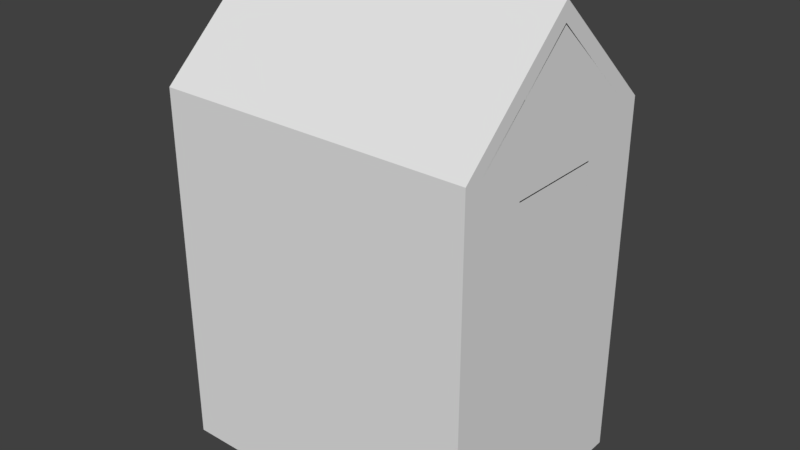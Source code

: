 # Source: Police_Tent_0_Skybox.blend  (saved by Blender 2.78.0; exported with 4.5.12 LTS)
import bpy
from mathutils import Matrix  # noqa: F401  (used for matrix-valued properties, if any)

bpy.ops.wm.read_factory_settings(use_empty=True)
scene = bpy.context.scene
scene.name = 'Scene'

# ---- collections
col_collection_1 = bpy.data.collections.new('Collection 1'); scene.collection.children.link(col_collection_1)

# ---- materials (node trees are filled in below, after node groups)
mat_material = bpy.data.materials.new('Material')
mat_material.alpha_threshold = 0.0
mat_material.use_transparent_shadow = False
mat_material.roughness = 0.5
mat_material.line_color = (0.0, 0.0, 0.0, 1.0)

# ---- material node trees

# ---- world
world_world = bpy.data.worlds.new('World'); scene.world = world_world
world_world.color = (0.05088, 0.05088, 0.05088)
world_world.use_sun_shadow = False
world_world.sun_shadow_jitter_overblur = 0.0
world_world.cycles.sampling_method = 'MANUAL'

# ---- meshes
me_cube = bpy.data.meshes.new('Cube')
me_cube.from_pydata([(4.0, 3.0, -5.25), (4.0, -3.0, -5.25), (-4.0, -3.0, -5.25), (-4.0, 3.0, -5.25), (4.0, 3.0, 0.25), (4.0, -3.0, 0.25), (-4.0, -3.0, 0.25), (-4.0, 3.0, 0.25), (4.0, 2.5, -5.25), (-4.0, 2.5, -5.25), (4.0, 2.5, 0.25), (-4.0, 2.5, 0.25), (4.0, -2.5, -5.25), (4.0, -2.5, 0.25), (-4.0, -2.5, -5.25), (-4.0, -2.5, 0.25), (-4.0, 7.153e-07, -5.25), (-4.0, 7.153e-07, 0.25), (4.0, 0.0, -5.25), (4.0, -1.669e-06, 0.25), (4.0, -1.25, -5.25), (4.0, -1.25, 0.25), (-4.0, -1.25, -5.25), (-4.0, -1.25, 0.25), (-4.0, 1.25, -5.25), (-4.0, 1.25, 0.25), (4.0, 1.25, -5.25), (4.0, 1.25, 0.25), (3.5, 3.0, -5.25), (3.5, -3.0, -5.25), (3.5, 3.0, 0.25), (3.5, -3.0, 0.25), (3.5, -1.25, 0.25), (3.5, 1.25, 0.25), (-3.5, 3.0, -5.25), (-3.5, -3.0, -5.25), (-3.5, 3.0, 0.25), (-3.5, -3.0, 0.25), (-3.5, -1.25, 0.25), (-3.5, 1.25, 0.25), (4.0, -2.5, 3.0), (4.0, -3.0, 3.0), (-3.5, 3.0, 3.0), (-4.0, 3.0, 3.0), (-3.5, -3.0, 3.0), (-4.0, -3.0, 3.0), (-4.0, 2.5, 3.0), (4.0, 3.0, 3.0), (4.0, 2.5, 3.0), (-4.0, 1.25, 3.0), (4.0, -1.25, 3.0), (-4.0, -2.5, 3.0), (-4.0, -1.25, 3.0), (3.5, -1.25, 3.0), (4.0, 1.25, 3.0), (3.5, 1.25, 3.0), (3.5, 3.0, 3.0), (3.5, -3.0, 3.0), (-3.5, -1.25, 3.0), (-3.5, 1.25, 3.0), (4.0, -2.5, 3.45), (4.0, -3.0, 3.45), (-3.5, 3.0, 3.45), (-4.0, 3.0, 3.45), (-3.5, -3.0, 3.45), (-4.0, -3.0, 3.45), (-4.0, 2.5, 3.45), (4.0, 3.0, 3.45), (4.0, 2.5, 3.45), (-4.0, 1.25, 3.45), (3.5, 2.5, 3.45), (4.0, -1.25, 3.45), (-4.0, -2.5, 3.45), (3.5, -2.5, 3.45), (-4.0, -1.25, 3.45), (3.5, -1.25, 3.45), (4.0, 1.25, 3.45), (3.5, 1.25, 3.45), (3.5, 3.0, 3.45), (3.5, -3.0, 3.45), (-3.5, 2.5, 3.45), (-3.5, -2.5, 3.45), (-3.5, -1.25, 3.45), (-3.5, 1.25, 3.45), (3.5, -1.25, 3.0), (4.0, -1.25, 3.0), (-4.0, -1.25, 3.0), (-3.5, -1.25, 3.0), (3.5, -1.25, 3.45), (4.0, -1.25, 3.45), (-4.0, -1.25, 3.45), (-3.5, -1.25, 3.45), (4.0, -2.5, 3.95), (4.0, -3.0, 3.95), (-3.5, 3.0, 3.95), (-4.0, 3.0, 3.95), (-3.5, -3.0, 3.95), (-4.0, -3.0, 3.95), (-4.0, 2.5, 3.95), (4.0, 3.0, 3.95), (4.0, 2.5, 3.95), (-4.0, 1.25, 5.076), (3.5, 2.5, 3.95), (4.0, -1.25, 5.09), (-4.0, -2.5, 3.95), (3.5, -2.5, 3.95), (-4.0, -1.25, 5.09), (3.5, -1.25, 5.09), (4.0, 1.25, 5.076), (3.5, 1.25, 5.076), (3.5, 3.0, 3.95), (3.5, -3.0, 3.95), (-3.5, 2.5, 3.95), (-3.5, -2.5, 3.95), (-3.5, -1.25, 5.09), (-3.5, 1.25, 5.076), (3.5, -1.25, 5.076), (4.0, -1.25, 5.076), (-4.0, -1.25, 5.076), (-3.5, -1.25, 5.076), (-3.5, 2.5, 3.45), (3.5, 2.5, 3.45), (-3.5, 2.5, 3.95), (3.5, 2.5, 3.95), (-3.5, -1.192e-07, 6.7), (-4.0, -1.192e-07, 6.7), (-4.0, -1.192e-07, 6.2), (4.0, -1.192e-07, 6.7), (4.0, -1.192e-07, 6.2), (3.5, -1.192e-07, 6.2), (3.5, -1.192e-07, 6.7), (-3.5, -1.192e-07, 6.2), (4.0, -8.345e-07, 6.2), (4.0, -8.345e-07, 6.7), (-3.5, -8.345e-07, 6.7), (-4.0, -8.345e-07, 6.7), (-4.0, -8.345e-07, 6.2), (3.5, -8.345e-07, 6.2), (3.5, -8.345e-07, 6.7), (-3.5, -8.345e-07, 6.2), (3.5, -4.768e-07, 3.45), (4.0, -1.669e-06, 3.45), (3.5, -4.768e-07, 3.0), (4.0, -1.669e-06, 3.0), (3.5, -4.768e-07, 6.231), (4.0, -1.669e-06, 6.231), (-3.5, 0.0, 3.45), (-3.5, 0.0, 3.0), (-4.0, 5.96e-07, 3.45), (-4.0, 5.96e-07, 3.0), (-3.5, 0.0, 6.208), (-4.0, 5.96e-07, 6.208), (1.167, 3.0, -5.25), (-1.167, 3.0, -5.25), (1.167, 3.0, 0.25), (-1.167, 3.0, 0.25), (1.167, 3.0, 3.0), (-1.167, 3.0, 3.0), (1.167, 3.0, 3.45), (-1.167, 3.0, 3.45), (1.167, 3.0, 3.95), (-1.167, 3.0, 3.95), (1.167, -1.192e-07, 6.7), (-1.167, -1.192e-07, 6.7), (-3.5, 1.25, 1.625), (4.0, 1.25, 1.625), (4.0, 2.5, 1.625), (4.0, 3.0, 1.625), (-3.5, 3.0, 1.625), (3.5, 3.0, 1.625), (-4.0, 1.25, 1.625), (-4.0, 2.5, 1.625), (3.5, 1.25, 1.625), (-4.0, 3.0, 1.625), (1.167, 3.0, 1.625), (-1.167, 3.0, 1.625), (1.167, -3.0, -5.25), (-1.167, -3.0, -5.25), (1.167, -3.0, 0.25), (-1.167, -3.0, 0.25), (1.167, -3.0, 3.0), (-1.167, -3.0, 3.0), (1.167, -3.0, 3.45), (-1.167, -3.0, 3.45), (1.167, -3.0, 3.95), (-1.167, -3.0, 3.95), (1.167, -8.345e-07, 6.7), (-1.167, -8.345e-07, 6.7), (-4.0, -1.25, 1.625), (-4.0, -2.5, 1.625), (3.5, -3.0, 1.625), (4.0, -3.0, 1.625), (3.5, -1.25, 1.625), (-4.0, -3.0, 1.625), (-3.5, -3.0, 1.625), (4.0, -2.5, 1.625), (4.0, -1.25, 1.625), (-3.5, -1.25, 1.625), (-1.167, -3.0, 1.625), (1.167, -3.0, 1.625), (-1.167, 3.0, 3.0), (-3.5, 3.0, 3.0), (-3.5, 3.0, 1.625), (3.5, 3.0, 3.0), (1.167, 3.0, 3.0), (1.167, 3.0, 1.625), (-1.167, 3.0, 1.625), (3.5, 3.0, 1.625), (-1.167, -3.0, 3.0), (-3.5, -3.0, 3.0), (3.5, -3.0, 3.0), (1.167, -3.0, 3.0), (-1.167, -3.0, 1.625), (1.167, -3.0, 1.625), (3.5, -3.0, 1.625), (-3.5, -3.0, 1.625), (-4.0, -1.25, 3.026), (-4.0, 7.153e-07, 3.026), (4.0, 1.25, 3.026), (4.0, -1.669e-06, 3.026), (4.0, -1.25, 3.026), (3.5, -1.25, 3.026), (-4.0, 1.25, 3.026), (3.5, 1.25, 3.026), (-3.5, -1.25, 3.026), (-3.5, 1.25, 3.026)], [], [(24, 25, 11, 9), (12, 13, 5, 1), (35, 37, 6, 2), (9, 11, 7, 3), (36, 34, 3, 7), (0, 4, 10, 8), (189, 193, 45, 51), (20, 21, 13, 12), (2, 6, 15, 14), (23, 38, 224, 216), (26, 27, 19, 18), (22, 23, 17, 16), (14, 15, 23, 22), (18, 19, 21, 20), (8, 10, 27, 26), (56, 169, 207, 203), (16, 17, 25, 24), (166, 167, 47, 48), (19, 27, 218, 219), (188, 189, 51, 52), (4, 0, 28, 30), (1, 5, 31, 29), (165, 166, 48, 54), (155, 153, 34, 36), (177, 179, 37, 35), (190, 191, 41, 57), (42, 43, 63, 62), (180, 57, 79, 182), (51, 45, 65, 72), (57, 41, 61, 79), (41, 40, 60, 61), (157, 42, 62, 159), (40, 50, 71, 60), (47, 56, 78, 67), (171, 170, 49, 46), (44, 194, 215, 209), (191, 195, 40, 41), (172, 165, 54, 55), (196, 192, 53, 50), (168, 173, 43, 42), (193, 194, 44, 45), (173, 171, 46, 43), (197, 188, 52, 58), (167, 169, 56, 47), (195, 196, 50, 40), (170, 164, 59, 49), (61, 60, 92, 93), (82, 74, 106, 114), (76, 68, 100, 108), (71, 75, 107, 103), (90, 91, 119, 118), (74, 72, 104, 106), (88, 89, 117, 116), (182, 79, 111, 184), (159, 62, 94, 161), (148, 90, 118, 151), (45, 44, 64, 65), (52, 51, 72, 74), (43, 46, 66, 63), (50, 53, 75, 71), (58, 52, 74, 82), (48, 47, 67, 68), (54, 48, 68, 76), (72, 65, 97, 104), (46, 49, 69, 66), (142, 143, 85, 84), (60, 71, 103, 92), (148, 149, 86, 90), (143, 141, 89, 85), (149, 147, 87, 86), (97, 96, 134, 135), (98, 112, 131, 126), (114, 106, 104, 113), (112, 98, 101, 115), (100, 102, 109, 108), (103, 107, 105, 92), (100, 99, 127, 128), (111, 93, 133, 138), (102, 100, 128, 129), (105, 113, 139, 137), (145, 144, 116, 117), (150, 151, 118, 119), (67, 78, 110, 99), (62, 63, 95, 94), (83, 80, 112, 115), (79, 61, 93, 111), (65, 64, 96, 97), (81, 82, 114, 113), (146, 83, 115, 150), (80, 70, 102, 112), (63, 66, 98, 95), (113, 105, 123, 122), (68, 67, 99, 100), (140, 88, 116, 144), (70, 77, 109, 102), (66, 69, 101, 98), (141, 76, 108, 145), (75, 73, 105, 107), (81, 113, 122, 120), (105, 73, 121, 123), (161, 94, 124, 163), (112, 102, 129, 131), (99, 110, 130, 127), (95, 98, 126, 125), (94, 95, 125, 124), (93, 92, 132, 133), (92, 105, 137, 132), (113, 104, 136, 139), (184, 111, 138, 186), (104, 97, 135, 136), (89, 141, 145, 117), (77, 140, 144, 109), (108, 109, 144, 145), (54, 76, 141, 143), (55, 54, 143, 142), (91, 146, 150, 119), (115, 101, 151, 150), (49, 59, 147, 149), (69, 49, 149, 148), (69, 148, 151, 101), (110, 160, 162, 130), (160, 161, 163, 162), (78, 158, 160, 110), (158, 159, 161, 160), (56, 156, 158, 78), (156, 157, 159, 158), (30, 28, 152, 154), (154, 152, 153, 155), (174, 156, 204, 205), (174, 175, 157, 156), (154, 155, 175, 174), (30, 154, 174, 169), (25, 39, 164, 170), (4, 30, 169, 167), (7, 11, 171, 173), (36, 7, 173, 168), (33, 27, 165, 172), (11, 25, 170, 171), (27, 10, 166, 165), (10, 4, 167, 166), (155, 36, 168, 175), (96, 185, 187, 134), (185, 184, 186, 187), (64, 183, 185, 96), (183, 182, 184, 185), (198, 181, 208, 212), (198, 199, 180, 181), (44, 181, 183, 64), (181, 180, 182, 183), (29, 31, 178, 176), (176, 178, 179, 177), (179, 178, 199, 198), (37, 179, 198, 194), (13, 21, 196, 195), (38, 23, 188, 197), (6, 37, 194, 193), (21, 32, 192, 196), (5, 13, 195, 191), (178, 31, 190, 199), (31, 5, 191, 190), (23, 15, 189, 188), (15, 6, 193, 189), (206, 202, 201, 200), (207, 205, 204, 203), (175, 168, 202, 206), (42, 157, 200, 201), (157, 175, 206, 200), (169, 174, 205, 207), (168, 42, 201, 202), (156, 56, 203, 204), (213, 214, 210, 211), (215, 212, 208, 209), (180, 199, 213, 211), (194, 198, 212, 215), (57, 180, 211, 210), (190, 57, 210, 214), (199, 190, 214, 213), (181, 44, 209, 208), (17, 23, 216, 217), (21, 19, 219, 220), (25, 17, 217, 222), (39, 25, 222, 225), (32, 21, 220, 221), (27, 33, 223, 218)])
_uv = me_cube.uv_layers.new(name='UVMap')
_uv.uv.foreach_set('vector', [0.2621, 0.7293, 0.2621, 0.7294, 0.2621, 0.7294, 0.2621, 0.7293, 0.2621, 0.7295, 0.2621, 0.7295, 0.2621, 0.7295, 0.2621, 0.7295, 0.2622, 0.7295, 0.2622, 0.7295, 0.2622, 0.7295, 0.2622, 0.7294, 0.2621, 0.7293, 0.2621, 0.7294, 0.2621, 0.7294, 0.2621, 0.7293, 0.2621, 0.7294, 0.2621, 0.7294, 0.2621, 0.7293, 0.2621, 0.7294, 0.2621, 0.7295, 0.2621, 0.7295, 0.2621, 0.7295, 0.2621, 0.7295, 0.2621, 0.7295, 0.2621, 0.7295, 0.2621, 0.7295, 0.2621, 0.7295, 0.2621, 0.7295, 0.2621, 0.7295, 0.2621, 0.7295, 0.2621, 0.7295, 0.2622, 0.7294, 0.2622, 0.7295, 0.2621, 0.7295, 0.2622, 0.7294, 0.2621, 0.7295, 0.2621, 0.7295, 0.2621, 0.7295, 0.2621, 0.7295, 0.2621, 0.7295, 0.2621, 0.7295, 0.2621, 0.7295, 0.2621, 0.7295, 0.2622, 0.7294, 0.2621, 0.7295, 0.2621, 0.7294, 0.2622, 0.7294, 0.2622, 0.7294, 0.2621, 0.7295, 0.2621, 0.7295, 0.2622, 0.7294, 0.2621, 0.7295, 0.2621, 0.7295, 0.2621, 0.7295, 0.2621, 0.7295, 0.2621, 0.7295, 0.2621, 0.7295, 0.2621, 0.7295, 0.2621, 0.7295, 0.2621, 0.7295, 0.2621, 0.7295, 0.2621, 0.7295, 0.2621, 0.7295, 0.2622, 0.7294, 0.2621, 0.7294, 0.2621, 0.7294, 0.2621, 0.7293, 0.2621, 0.7295, 0.2621, 0.7295, 0.2621, 0.7295, 0.2621, 0.7295, 0.2621, 0.7295, 0.2621, 0.7295, 0.2621, 0.7295, 0.2621, 0.7295, 0.2621, 0.7295, 0.2621, 0.7295, 0.2621, 0.7295, 0.2621, 0.7295, 0.2621, 0.7295, 0.2621, 0.7295, 0.2621, 0.7295, 0.2621, 0.7295, 0.2621, 0.7295, 0.2621, 0.7295, 0.2621, 0.7295, 0.2622, 0.7295, 0.2621, 0.7295, 0.2621, 0.7295, 0.2621, 0.7295, 0.2621, 0.7295, 0.2621, 0.7294, 0.2621, 0.7294, 0.2621, 0.7294, 0.2621, 0.7294, 0.2622, 0.7295, 0.2622, 0.7295, 0.2622, 0.7295, 0.2622, 0.7295, 0.2621, 0.7295, 0.2621, 0.7295, 0.2621, 0.7295, 0.2621, 0.7295, 0.2621, 0.7294, 0.2621, 0.7294, 0.2621, 0.7294, 0.2621, 0.7294, 0.2621, 0.7295, 0.2621, 0.7295, 0.2621, 0.7295, 0.2621, 0.7295, 0.2621, 0.7295, 0.2621, 0.7295, 0.2621, 0.7295, 0.2621, 0.7295, 0.2621, 0.7295, 0.2621, 0.7295, 0.2621, 0.7295, 0.2621, 0.7295, 0.2621, 0.7295, 0.2621, 0.7295, 0.2621, 0.7295, 0.2621, 0.7295, 0.2621, 0.7294, 0.2621, 0.7294, 0.2621, 0.7294, 0.2621, 0.7294, 0.2621, 0.7295, 0.2621, 0.7295, 0.2621, 0.7295, 0.2621, 0.7295, 0.2621, 0.7295, 0.2621, 0.7295, 0.2621, 0.7295, 0.2621, 0.7295, 0.2621, 0.7294, 0.2621, 0.7294, 0.2621, 0.7294, 0.2621, 0.7294, 0.2621, 0.7295, 0.2621, 0.7295, 0.2621, 0.7295, 0.2621, 0.7295, 0.2621, 0.7295, 0.2621, 0.7295, 0.2621, 0.7295, 0.2621, 0.7295, 0.2621, 0.7295, 0.2621, 0.7295, 0.2621, 0.7295, 0.2621, 0.7295, 0.2621, 0.7295, 0.2621, 0.7295, 0.2621, 0.7295, 0.2621, 0.7295, 0.2621, 0.7294, 0.2621, 0.7294, 0.2621, 0.7294, 0.2621, 0.7294, 0.2621, 0.7295, 0.2621, 0.7295, 0.2621, 0.7295, 0.2621, 0.7295, 0.2621, 0.7294, 0.2621, 0.7294, 0.2621, 0.7294, 0.2621, 0.7294, 0.2621, 0.7295, 0.2621, 0.7295, 0.2621, 0.7295, 0.2621, 0.7295, 0.2621, 0.7295, 0.2621, 0.7295, 0.2621, 0.7295, 0.2621, 0.7295, 0.2621, 0.7295, 0.2621, 0.7295, 0.2621, 0.7295, 0.2621, 0.7295, 0.2621, 0.7294, 0.2621, 0.7294, 0.2621, 0.7294, 0.2621, 0.7294, 0.7426, 0.4018, 0.7426, 0.4018, 0.7426, 0.4018, 0.7426, 0.4018, 0.2621, 0.7295, 0.2621, 0.7295, 0.2621, 0.7295, 0.2621, 0.7295, 0.2621, 0.7295, 0.2621, 0.7295, 0.2621, 0.7295, 0.2621, 0.7295, 0.2621, 0.7295, 0.2621, 0.7295, 0.2621, 0.7295, 0.2621, 0.7295, 0.2621, 0.7294, 0.2621, 0.7294, 0.2621, 0.7294, 0.2621, 0.7294, 0.2621, 0.7295, 0.2621, 0.7295, 0.2621, 0.7295, 0.2621, 0.7295, 0.2621, 0.7295, 0.2621, 0.7295, 0.2621, 0.7295, 0.2621, 0.7295, 0.7426, 0.4018, 0.7426, 0.4018, 0.7426, 0.4018, 0.7426, 0.4018, 0.7426, 0.4018, 0.7426, 0.4018, 0.7426, 0.4018, 0.7426, 0.4018, 0.2621, 0.7294, 0.2621, 0.7294, 0.2621, 0.7294, 0.2621, 0.7294, 0.2621, 0.7295, 0.2621, 0.7295, 0.2621, 0.7295, 0.2621, 0.7295, 0.2621, 0.7295, 0.2621, 0.7295, 0.2621, 0.7295, 0.2621, 0.7295, 0.2621, 0.7294, 0.2621, 0.7294, 0.2621, 0.7294, 0.2621, 0.7294, 0.2621, 0.7295, 0.2621, 0.7295, 0.2621, 0.7295, 0.2621, 0.7295, 0.2621, 0.7295, 0.2621, 0.7295, 0.2621, 0.7295, 0.2621, 0.7295, 0.2621, 0.7295, 0.2621, 0.7295, 0.2621, 0.7295, 0.2621, 0.7295, 0.2621, 0.7295, 0.2621, 0.7295, 0.2621, 0.7295, 0.2621, 0.7295, 0.7426, 0.4018, 0.7426, 0.4018, 0.7426, 0.4018, 0.7426, 0.4018, 0.2621, 0.7294, 0.2621, 0.7294, 0.2621, 0.7294, 0.2621, 0.7294, 0.2621, 0.7295, 0.2621, 0.7295, 0.2621, 0.7295, 0.2621, 0.7295, 0.2621, 0.7295, 0.2621, 0.7295, 0.2621, 0.7295, 0.2621, 0.7295, 0.2621, 0.7294, 0.2621, 0.7294, 0.2621, 0.7294, 0.2621, 0.7294, 0.2621, 0.7295, 0.2621, 0.7295, 0.2621, 0.7295, 0.2621, 0.7295, 0.2621, 0.7294, 0.2621, 0.7294, 0.2621, 0.7294, 0.2621, 0.7294, 0.7426, 0.4018, 0.7426, 0.4018, 0.7426, 0.4018, 0.7426, 0.4018, 0.2621, 0.7294, 0.2621, 0.7294, 0.2621, 0.7294, 0.2621, 0.7294, 0.2621, 0.7295, 0.2621, 0.7295, 0.2621, 0.7295, 0.2621, 0.7295, 0.2621, 0.7294, 0.2621, 0.7294, 0.2621, 0.7294, 0.2621, 0.7294, 0.2621, 0.7295, 0.2621, 0.7295, 0.2621, 0.7295, 0.2621, 0.7295, 0.2621, 0.7295, 0.2621, 0.7295, 0.2621, 0.7295, 0.2621, 0.7295, 0.7426, 0.4018, 0.7426, 0.4018, 0.7426, 0.4018, 0.7426, 0.4018, 0.7426, 0.4018, 0.7426, 0.4018, 0.7426, 0.4018, 0.7426, 0.4018, 0.2621, 0.7295, 0.2621, 0.7295, 0.2621, 0.7295, 0.2621, 0.7295, 0.2621, 0.7295, 0.2621, 0.7295, 0.2621, 0.7295, 0.2621, 0.7295, 0.2621, 0.7295, 0.2621, 0.7295, 0.2621, 0.7295, 0.2621, 0.7295, 0.2621, 0.7294, 0.2621, 0.7294, 0.2621, 0.7294, 0.2621, 0.7294, 0.7426, 0.4018, 0.7426, 0.4018, 0.7426, 0.4018, 0.7426, 0.4018, 0.7426, 0.4018, 0.7426, 0.4018, 0.7426, 0.4018, 0.7426, 0.4018, 0.2621, 0.7294, 0.2621, 0.7294, 0.2621, 0.7294, 0.2621, 0.7294, 0.7426, 0.4018, 0.7426, 0.4018, 0.7426, 0.4018, 0.7426, 0.4018, 0.7426, 0.4018, 0.7426, 0.4018, 0.7426, 0.4018, 0.7426, 0.4018, 0.2621, 0.7295, 0.2621, 0.7295, 0.2621, 0.7295, 0.2621, 0.7295, 0.2621, 0.7294, 0.2621, 0.7294, 0.2621, 0.7294, 0.2621, 0.7294, 0.2621, 0.7294, 0.2621, 0.7295, 0.2621, 0.7295, 0.2621, 0.7294, 0.7426, 0.4018, 0.7426, 0.4018, 0.7426, 0.4018, 0.7426, 0.4018, 0.2621, 0.7295, 0.2621, 0.7295, 0.2621, 0.7295, 0.2621, 0.7295, 0.7426, 0.4018, 0.7426, 0.4018, 0.7426, 0.4018, 0.7426, 0.4018, 0.2621, 0.7295, 0.2621, 0.7295, 0.2621, 0.7295, 0.2621, 0.7295, 0.2621, 0.7295, 0.2621, 0.7295, 0.2621, 0.7295, 0.2621, 0.7295, 0.2621, 0.7294, 0.2621, 0.7294, 0.2621, 0.7294, 0.2621, 0.7294, 0.2621, 0.7295, 0.2621, 0.7295, 0.2621, 0.7295, 0.2621, 0.7295, 0.2621, 0.7295, 0.2621, 0.7295, 0.2621, 0.7295, 0.2621, 0.7295, 0.2621, 0.7295, 0.2621, 0.7295, 0.2621, 0.7295, 0.2621, 0.7295, 0.2621, 0.7295, 0.2621, 0.7295, 0.2621, 0.7295, 0.2621, 0.7295, 0.7426, 0.4018, 0.7426, 0.4018, 0.7426, 0.4018, 0.7426, 0.4018, 0.2621, 0.7294, 0.2621, 0.7295, 0.2621, 0.7295, 0.2621, 0.7294, 0.7426, 0.4018, 0.7426, 0.4018, 0.7426, 0.4018, 0.7426, 0.4018, 0.7426, 0.4018, 0.7426, 0.4018, 0.7426, 0.4018, 0.7426, 0.4018, 0.7426, 0.4018, 0.7426, 0.4018, 0.7426, 0.4018, 0.7426, 0.4018, 0.7426, 0.4018, 0.7426, 0.4018, 0.7426, 0.4018, 0.7426, 0.4018, 0.2621, 0.7295, 0.2621, 0.7295, 0.2621, 0.7295, 0.2621, 0.7295, 0.2621, 0.7295, 0.2621, 0.7295, 0.2621, 0.7295, 0.2621, 0.7295, 0.7426, 0.4018, 0.7426, 0.4018, 0.7426, 0.4018, 0.7426, 0.4018, 0.7426, 0.4018, 0.7426, 0.4018, 0.7426, 0.4018, 0.7426, 0.4018, 0.2621, 0.7295, 0.2621, 0.7295, 0.2621, 0.7295, 0.2621, 0.7295, 0.2621, 0.7295, 0.2621, 0.7295, 0.2621, 0.7295, 0.2621, 0.7295, 0.2621, 0.7295, 0.2621, 0.7295, 0.2621, 0.7295, 0.2621, 0.7295, 0.2621, 0.7295, 0.2621, 0.7295, 0.2621, 0.7295, 0.2621, 0.7295, 0.2621, 0.7295, 0.2621, 0.7295, 0.2621, 0.7295, 0.2621, 0.7295, 0.2621, 0.7294, 0.2621, 0.7294, 0.2621, 0.7294, 0.2621, 0.7294, 0.2621, 0.7294, 0.2621, 0.7294, 0.2621, 0.7294, 0.2621, 0.7294, 0.2621, 0.7294, 0.2621, 0.7294, 0.2621, 0.7294, 0.2621, 0.7294, 0.2621, 0.7294, 0.2621, 0.7294, 0.2621, 0.7294, 0.2621, 0.7294, 0.2621, 0.7294, 0.2621, 0.7294, 0.2621, 0.7294, 0.2621, 0.7294, 0.7426, 0.4018, 0.7426, 0.4018, 0.7426, 0.4018, 0.7426, 0.4018, 0.7426, 0.4018, 0.7426, 0.4018, 0.7426, 0.4018, 0.7426, 0.4018, 0.7426, 0.4018, 0.7426, 0.4018, 0.7426, 0.4018, 0.7426, 0.4018, 0.7426, 0.4018, 0.7426, 0.4018, 0.7426, 0.4018, 0.7426, 0.4018, 0.2621, 0.7295, 0.2621, 0.7294, 0.2621, 0.7294, 0.2621, 0.7295, 0.2621, 0.7294, 0.2621, 0.7294, 0.2621, 0.7294, 0.2621, 0.7294, 0.2621, 0.7295, 0.2621, 0.7295, 0.2621, 0.7294, 0.2621, 0.7294, 0.2621, 0.7294, 0.2621, 0.7294, 0.2621, 0.7294, 0.2621, 0.7294, 0.2621, 0.7294, 0.2621, 0.7294, 0.2621, 0.7294, 0.2621, 0.7294, 0.2621, 0.7294, 0.2621, 0.7294, 0.2621, 0.7294, 0.2621, 0.7294, 0.2621, 0.7294, 0.2621, 0.7294, 0.2621, 0.7294, 0.2621, 0.7294, 0.2621, 0.7295, 0.2621, 0.7294, 0.2621, 0.7294, 0.2621, 0.7295, 0.2621, 0.7294, 0.2621, 0.7294, 0.2621, 0.7294, 0.2621, 0.7294, 0.2621, 0.7295, 0.2621, 0.7295, 0.2621, 0.7295, 0.2621, 0.7295, 0.2621, 0.7294, 0.2621, 0.7294, 0.2621, 0.7294, 0.2621, 0.7294, 0.2621, 0.7294, 0.2621, 0.7294, 0.2621, 0.7294, 0.2621, 0.7294, 0.2621, 0.7295, 0.2621, 0.7295, 0.2621, 0.7295, 0.2621, 0.7295, 0.2621, 0.7294, 0.2621, 0.7294, 0.2621, 0.7294, 0.2621, 0.7294, 0.2621, 0.7295, 0.2621, 0.7295, 0.2621, 0.7295, 0.2621, 0.7295, 0.2621, 0.7295, 0.2621, 0.7295, 0.2621, 0.7295, 0.2621, 0.7295, 0.2621, 0.7294, 0.2621, 0.7294, 0.2621, 0.7294, 0.2621, 0.7294, 0.7426, 0.4018, 0.7426, 0.4018, 0.7426, 0.4018, 0.7426, 0.4018, 0.7426, 0.4018, 0.7426, 0.4018, 0.7426, 0.4018, 0.7426, 0.4018, 0.7426, 0.4018, 0.7426, 0.4018, 0.7426, 0.4018, 0.7426, 0.4018, 0.7426, 0.4018, 0.7426, 0.4018, 0.7426, 0.4018, 0.7426, 0.4018, 0.2621, 0.7295, 0.2621, 0.7295, 0.2621, 0.7295, 0.2621, 0.7295, 0.2621, 0.7295, 0.2621, 0.7295, 0.2621, 0.7295, 0.2621, 0.7295, 0.2621, 0.7295, 0.2621, 0.7295, 0.2621, 0.7295, 0.2621, 0.7295, 0.2621, 0.7295, 0.2621, 0.7295, 0.2621, 0.7295, 0.2621, 0.7295, 0.2622, 0.7295, 0.2621, 0.7295, 0.2621, 0.7295, 0.2622, 0.7295, 0.2622, 0.7295, 0.2621, 0.7295, 0.2622, 0.7295, 0.2622, 0.7295, 0.2622, 0.7295, 0.2621, 0.7295, 0.2621, 0.7295, 0.2621, 0.7295, 0.2622, 0.7295, 0.2622, 0.7295, 0.2621, 0.7295, 0.2621, 0.7295, 0.2621, 0.7295, 0.2621, 0.7295, 0.2621, 0.7295, 0.2621, 0.7295, 0.2621, 0.7295, 0.2621, 0.7295, 0.2621, 0.7295, 0.2621, 0.7295, 0.2622, 0.7295, 0.2622, 0.7295, 0.2621, 0.7295, 0.2621, 0.7295, 0.2621, 0.7295, 0.2621, 0.7295, 0.2621, 0.7295, 0.2621, 0.7295, 0.2621, 0.7295, 0.2621, 0.7295, 0.2621, 0.7295, 0.2621, 0.7295, 0.2621, 0.7295, 0.2621, 0.7295, 0.2621, 0.7295, 0.2621, 0.7295, 0.2621, 0.7295, 0.2621, 0.7295, 0.2621, 0.7295, 0.2621, 0.7295, 0.2621, 0.7295, 0.2621, 0.7295, 0.2621, 0.7295, 0.2621, 0.7295, 0.2621, 0.7295, 0.2622, 0.7295, 0.2621, 0.7295, 0.2621, 0.7295, 0.2435, 0.2334, 0.2435, 0.2334, 0.2435, 0.2334, 0.2435, 0.2334, 0.2435, 0.2334, 0.2435, 0.2334, 0.2435, 0.2334, 0.2435, 0.2334, 0.2621, 0.7294, 0.2621, 0.7294, 0.2621, 0.7294, 0.2621, 0.7294, 0.2621, 0.7294, 0.2621, 0.7294, 0.2621, 0.7294, 0.2621, 0.7294, 0.2621, 0.7294, 0.2621, 0.7294, 0.2621, 0.7294, 0.2621, 0.7294, 0.2621, 0.7295, 0.2621, 0.7294, 0.2621, 0.7294, 0.2621, 0.7295, 0.2621, 0.7294, 0.2621, 0.7294, 0.2621, 0.7294, 0.2621, 0.7294, 0.2621, 0.7294, 0.2621, 0.7295, 0.2621, 0.7295, 0.2621, 0.7294, 0.2435, 0.2334, 0.2435, 0.2334, 0.2435, 0.2334, 0.2435, 0.2334, 0.2435, 0.2334, 0.2435, 0.2334, 0.2435, 0.2334, 0.2435, 0.2334, 0.2621, 0.7295, 0.2621, 0.7295, 0.2621, 0.7295, 0.2621, 0.7295, 0.2621, 0.7295, 0.2621, 0.7295, 0.2621, 0.7295, 0.2621, 0.7295, 0.2621, 0.7295, 0.2621, 0.7295, 0.2621, 0.7295, 0.2621, 0.7295, 0.2621, 0.7295, 0.2621, 0.7295, 0.2621, 0.7295, 0.2621, 0.7295, 0.2621, 0.7295, 0.2621, 0.7295, 0.2621, 0.7295, 0.2621, 0.7295, 0.2621, 0.7295, 0.2621, 0.7295, 0.2621, 0.7295, 0.2621, 0.7295, 0.2621, 0.7294, 0.2621, 0.7295, 0.2621, 0.7295, 0.2621, 0.7294, 0.2621, 0.7295, 0.2621, 0.7295, 0.2621, 0.7295, 0.2621, 0.7295, 0.2621, 0.7294, 0.2621, 0.7294, 0.2621, 0.7294, 0.2621, 0.7294, 0.2621, 0.7294, 0.2621, 0.7294, 0.2621, 0.7294, 0.2621, 0.7294, 0.2621, 0.7295, 0.2621, 0.7295, 0.2621, 0.7295, 0.2621, 0.7295, 0.2621, 0.7295, 0.2621, 0.7295, 0.2621, 0.7295, 0.2621, 0.7295])
me_cube.materials.append(mat_material)
me_cube.use_remesh_preserve_volume = False
me_cube.use_remesh_preserve_attributes = False
me_cube.use_mirror_vertex_groups = False
me_cube.update()

# ---- objects
ob_police_tent = bpy.data.objects.new('Police_Tent', me_cube)

# ---- transforms, parenting, visibility, modifiers, constraints
ob_police_tent.location = (0.0, 0.0, 0.0)
ob_police_tent.lock_rotations_4d = False
ob_police_tent.empty_display_type = 'ARROWS'
ob_police_tent.lineart.crease_threshold = 0.0

# ---- collection membership
col_collection_1.objects.link(ob_police_tent)

# ---- scene / render settings (as saved in the file)
scene.frame_start = 1; scene.frame_end = 250; scene.frame_set(1)
scene.render.engine = 'BLENDER_EEVEE_NEXT'
scene.render.resolution_percentage = 50
scene.render.dither_intensity = 0.0
scene.cycles.use_denoising = False
scene.cycles.samples = 128
scene.cycles.sampling_pattern = 'TABULATED_SOBOL'
scene.cycles.light_sampling_threshold = 0.0
scene.cycles.use_adaptive_sampling = False
scene.cycles.use_light_tree = False
scene.cycles.blur_glossy = 0.0
scene.cycles.sample_clamp_indirect = 0.0
scene.view_settings.view_transform = 'Standard'
bpy.context.view_layer.update()

# ---- added for rendering (the .blend has no active camera and no usable light): camera, sun
cam_auto = bpy.data.cameras.new('AutoCamera')
cam_auto.lens = 50.0
cam_auto.sensor_width = 36.0
cam_auto.clip_end = 1000.0
ob_auto_camera = bpy.data.objects.new('AutoCamera', cam_auto)
scene.collection.objects.link(ob_auto_camera)
ob_auto_camera.location = (14.417, -17.3004, 12.2586)
ob_auto_camera.rotation_euler = (1.09748, -7.21219e-08, 0.694738)
scene.camera = ob_auto_camera
light_auto_sun = bpy.data.lights.new('AutoSun', 'SUN')
light_auto_sun.energy = 3.0
light_auto_sun.angle = 0.0523599
ob_auto_sun = bpy.data.objects.new('AutoSun', light_auto_sun)
scene.collection.objects.link(ob_auto_sun)
ob_auto_sun.rotation_euler = (0.872665, 0.174533, 0.523599)
bpy.context.view_layer.update()
